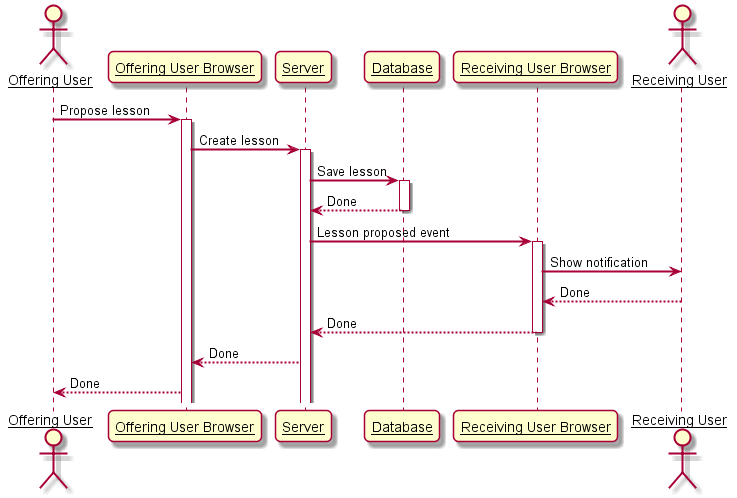

The diagram above was rendered by PlantUML. Its source (embedded in the PNG):
@startuml

skinparam sequenceArrowThickness 2
skinparam roundcorner 10
skinparam sequenceParticipant underline

actor "Offering User" as User1
participant "Offering User Browser" as Browser1
participant Server
participant Database
participant "Receiving User Browser" as Browser2
actor "Receiving User" as User2

User1 -> Browser1: Propose lesson
activate Browser1
Browser1 -> Server: Create lesson
activate Server
Server -> Database: Save lesson
activate Database
Database --> Server: Done
deactivate Database
Server -> Browser2: Lesson proposed event
activate Browser2
Browser2 -> User2: Show notification
User2 --> Browser2: Done
Browser2 --> Server: Done
deactivate Browser2
Server --> Browser1: Done
Browser1 --> User1: Done

@enduml